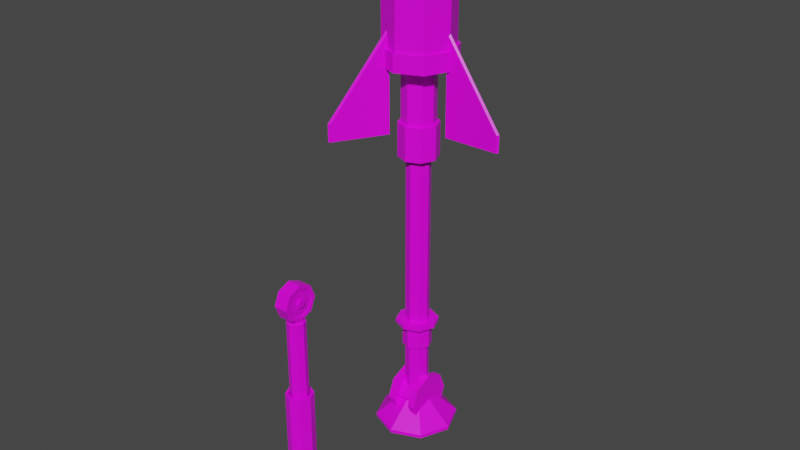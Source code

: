# Source: Mortier58T.blend  (saved by Blender 2.91.10; exported with 4.5.12 LTS)
import bpy
from mathutils import Matrix  # noqa: F401  (used for matrix-valued properties, if any)

bpy.ops.wm.read_factory_settings(use_empty=True)
scene = bpy.context.scene
scene.name = 'Scene'

# ---- collections
col_collection = bpy.data.collections.new('Collection'); scene.collection.children.link(col_collection)

# ---- images (referenced by path relative to the original .blend; pixels are not part of the script)
import os
ASSET_DIR = os.environ.get("B2B_ASSET_DIR", "")  # directory of the original .blend (textures are referenced by path, not embedded)
HERE = os.path.dirname(os.path.abspath(__file__))  # packed textures are extracted next to this script under _unpacked/

def load_image(name, relpath, width, height, colorspace="sRGB"):
    """Load a texture the original file referenced (path relative to the .blend, or extracted next to this script)."""
    p = next((c for c in (os.path.join(HERE, relpath), os.path.join(ASSET_DIR, relpath)) if relpath and os.path.exists(c)), "")
    if p:
        img = bpy.data.images.load(p, check_existing=True)
        img.name = name
    else:  # same state as the original file: an image datablock whose file is absent (Cycles renders it pink)
        img = bpy.data.images.new(name, width, height)
        img.source = "FILE"
        img.filepath = "//" + (relpath or name)
    img.colorspace_settings.name = colorspace
    return img
img_yellow_team_png = load_image('yellow_team.png', 'yellow_team.png', 1024, 1024, 'sRGB')

# ---- materials (node trees are filled in below, after node groups)
mat_material = bpy.data.materials.new('Material')
mat_material.alpha_threshold = 0.0
mat_material.use_transparent_shadow = False
mat_material.line_color = (0.0, 0.0, 0.0, 1.0)

# ---- material node trees
mat_material.use_nodes = True; mat_material.node_tree.nodes.clear()
_N = mat_material.node_tree.nodes; _L = mat_material.node_tree.links
n0 = _N.new('ShaderNodeOutputMaterial'); n0.name = 'Material Output'; n0.location = (300, 300)
n1 = _N.new('ShaderNodeBsdfPrincipled'); n1.name = 'Principled BSDF'; n1.location = (10, 300)
n1.distribution = 'GGX'
n1.subsurface_method = 'BURLEY'
n1.inputs[2].default_value = 0.4
n1.inputs[3].default_value = 1.45
n1.inputs[27].default_value = (0.0, 0.0, 0.0, 1.0)
n1.inputs[28].default_value = 1.0
n2 = _N.new('ShaderNodeTexImage'); n2.name = 'Image Texture'; n2.location = (-280, 280)
n2.image = img_yellow_team_png
_L.new(n1.outputs[0], n0.inputs[0])
_L.new(n2.outputs[0], n1.inputs[0])
n0.is_active_output = True

# ---- world
world_world = bpy.data.worlds.new('World'); scene.world = world_world
world_world.use_nodes = True; world_world.node_tree.nodes.clear()
_N = world_world.node_tree.nodes; _L = world_world.node_tree.links
n0 = _N.new('ShaderNodeOutputWorld'); n0.name = 'World Output'; n0.location = (300, 300)
n1 = _N.new('ShaderNodeBackground'); n1.name = 'Background'; n1.location = (10, 300)
n1.inputs[0].default_value = (0.05088, 0.05088, 0.05088, 1.0)
_L.new(n1.outputs[0], n0.inputs[0])
n0.is_active_output = True
world_world.color = (0.05088, 0.05088, 0.05088)
world_world.use_sun_shadow = False
world_world.sun_shadow_jitter_overblur = 0.0

# ---- meshes
me_cube = bpy.data.meshes.new('Cube')
me_cube.from_pydata([(-4.211e-08, 0.1432, -0.002628), (-4.211e-08, 0.1432, 4.504), (0.1012, 0.1012, -0.002628), (0.1012, 0.1012, 4.504), (0.1432, 2.701e-09, -0.002628), (0.1432, 2.701e-09, 4.504), (0.1012, -0.1012, -0.002628), (0.1012, -0.1012, 4.504), (-5.463e-08, -0.1432, -0.002628), (-5.463e-08, -0.1432, 4.504), (-0.1012, -0.1012, -0.002628), (-0.1012, -0.1012, 4.504), (-0.1432, 1.067e-08, -0.002628), (-0.1432, 1.067e-08, 4.504), (-0.1012, 0.1012, -0.002628), (-0.1012, 0.1012, 4.504), (0.1241, -0.1241, 0.7225), (0.1755, 2.905e-09, 0.7225), (0.181, -0.181, 1.021), (0.181, -0.181, 1.066), (0.1241, -0.1241, 1.066), (-3.873e-08, 0.1755, 1.021), (-0.1755, 1.267e-08, 1.021), (-0.2559, 1.762e-08, 1.021), (-4.211e-08, 0.1432, 1.066), (-0.1241, -0.1241, 1.021), (0.1432, 2.701e-09, 1.066), (-0.1241, -0.1241, 1.066), (-5.407e-08, -0.1755, 1.021), (-5.407e-08, -0.1755, 1.066), (-0.1432, 1.067e-08, 1.066), (-0.1012, 0.1012, 1.066), (0.1012, 0.1012, 1.066), (-0.2559, 1.762e-08, 1.066), (0.1241, 0.1241, 1.021), (0.1241, 0.1241, 1.066), (0.1012, -0.1012, 1.066), (-0.1755, 1.267e-08, 1.066), (-5.463e-08, -0.1432, 1.066), (-0.181, 0.181, 1.021), (-0.1012, -0.1012, 1.066), (-0.181, 0.181, 1.066), (-3.873e-08, 0.1755, 1.066), (-3.129e-08, 0.2559, 1.066), (-0.1241, 0.1241, 1.066), (0.1241, -0.1241, 1.021), (-3.129e-08, 0.2559, 1.021), (0.1755, 2.905e-09, 1.021), (0.1012, 0.1012, 0.7225), (0.1432, 2.701e-09, 0.7225), (0.1012, -0.1012, 0.7225), (-5.463e-08, -0.1432, 0.7225), (-0.1012, -0.1012, 0.7225), (-0.1432, 1.067e-08, 0.7225), (-0.1012, 0.1012, 0.7225), (-4.211e-08, 0.1432, 0.7225), (-0.1241, 0.1241, 1.021), (-0.1241, 0.1241, 0.7225), (-3.873e-08, 0.1755, 0.7225), (0.1241, 0.1241, 0.7225), (-5.407e-08, -0.1755, 0.7225), (-0.1241, -0.1241, 0.7225), (-0.1755, 1.267e-08, 0.7225), (0.1755, 2.905e-09, 1.066), (0.2559, 3.382e-09, 1.066), (0.2559, 3.382e-09, 1.021), (0.181, 0.181, 1.066), (-0.181, -0.181, 1.066), (0.181, 0.181, 1.021), (-5.366e-08, -0.2559, 1.021), (-5.366e-08, -0.2559, 1.066), (-0.181, -0.181, 1.021), (0.09095, 0.09095, 4.574), (6.517e-08, 0.1286, 4.574), (0.1286, 2.521e-09, 4.574), (0.09095, -0.09095, 4.574), (5.393e-08, -0.1286, 4.574), (-0.09095, -0.09095, 4.574), (-0.1286, 9.678e-09, 4.574), (-0.09095, 0.09095, 4.574), (0.05175, 0.05175, 4.639), (1.843e-07, 0.07318, 4.639), (0.07318, 1.836e-09, 4.639), (0.05175, -0.05175, 4.639), (1.779e-07, -0.07318, 4.639), (-0.05175, -0.05175, 4.639), (-0.07318, 5.907e-09, 4.639), (-0.05175, 0.05175, 4.639), (-4.211e-08, 0.1432, 1.689), (-4.211e-08, 0.1432, 2.835), (0.1432, 2.701e-09, 2.835), (0.1432, 2.701e-09, 1.689), (-0.1432, 1.067e-08, 2.835), (-0.1432, 1.067e-08, 1.689), (-0.1012, 0.1012, 2.835), (-0.1012, 0.1012, 1.689), (0.1012, 0.1012, 2.835), (0.1012, 0.1012, 1.689), (0.1012, -0.1012, 2.835), (0.1012, -0.1012, 1.689), (-5.463e-08, -0.1432, 2.835), (-5.463e-08, -0.1432, 1.689), (-0.1012, -0.1012, 2.835), (-0.1012, -0.1012, 1.689)], [], [(89, 1, 3, 96), (96, 3, 5, 90), (90, 5, 7, 98), (98, 7, 9, 100), (100, 9, 11, 102), (102, 11, 13, 92), (9, 7, 75, 76), (92, 13, 15, 94), (94, 15, 1, 89), (48, 55, 58, 59), (55, 54, 57, 58), (54, 53, 62, 57), (24, 32, 35, 42), (53, 52, 61, 62), (30, 31, 44, 37), (32, 26, 63, 35), (52, 51, 60, 61), (56, 22, 23, 39), (25, 28, 69, 71), (35, 63, 64, 66), (37, 44, 41, 33), (28, 45, 18, 69), (34, 21, 46, 68), (42, 35, 66, 43), (29, 27, 67, 70), (31, 24, 42, 44), (26, 36, 20, 63), (51, 50, 16, 60), (40, 30, 37, 27), (36, 38, 29, 20), (50, 49, 17, 16), (38, 40, 27, 29), (49, 48, 59, 17), (58, 21, 34, 59), (59, 34, 47, 17), (17, 47, 45, 16), (16, 45, 28, 60), (60, 28, 25, 61), (61, 25, 22, 62), (62, 22, 56, 57), (57, 56, 21, 58), (0, 55, 48, 2), (2, 48, 49, 4), (4, 49, 50, 6), (6, 50, 51, 8), (8, 51, 52, 10), (10, 52, 53, 12), (12, 53, 54, 14), (14, 54, 55, 0), (46, 43, 66, 68), (68, 66, 64, 65), (65, 64, 19, 18), (18, 19, 70, 69), (69, 70, 67, 71), (71, 67, 33, 23), (23, 33, 41, 39), (39, 41, 43, 46), (44, 42, 43, 41), (63, 20, 19, 64), (22, 25, 71, 23), (21, 56, 39, 46), (45, 47, 65, 18), (27, 37, 33, 67), (47, 34, 68, 65), (20, 29, 70, 19), (79, 78, 86, 87), (15, 13, 78, 79), (5, 3, 72, 74), (11, 9, 76, 77), (1, 15, 79, 73), (3, 1, 73, 72), (7, 5, 74, 75), (13, 11, 77, 78), (80, 81, 87, 86, 85, 84, 83, 82), (77, 76, 84, 85), (75, 74, 82, 83), (72, 73, 81, 80), (73, 79, 87, 81), (78, 77, 85, 86), (76, 75, 83, 84), (74, 72, 80, 82), (31, 95, 88, 24), (95, 94, 89, 88), (30, 93, 95, 31), (93, 92, 94, 95), (40, 103, 93, 30), (103, 102, 92, 93), (38, 101, 103, 40), (101, 100, 102, 103), (36, 99, 101, 38), (99, 98, 100, 101), (26, 91, 99, 36), (91, 90, 98, 99), (32, 97, 91, 26), (97, 96, 90, 91), (24, 88, 97, 32), (88, 89, 96, 97)])
_uv = me_cube.uv_layers.new(name='UVMap')
_uv.uv.foreach_set('vector', [0.825, 0.6962, 0.825, 0.6962, 0.825, 0.6962, 0.825, 0.6962, 0.825, 0.6962, 0.825, 0.6962, 0.825, 0.6962, 0.825, 0.6962, 0.825, 0.6962, 0.825, 0.6962, 0.825, 0.6962, 0.825, 0.6962, 0.825, 0.6962, 0.825, 0.6962, 0.825, 0.6962, 0.825, 0.6962, 0.825, 0.6962, 0.825, 0.6962, 0.825, 0.6962, 0.825, 0.6962, 0.825, 0.6962, 0.825, 0.6962, 0.825, 0.6962, 0.825, 0.6962, 0.825, 0.6962, 0.825, 0.6962, 0.825, 0.6962, 0.825, 0.6962, 0.825, 0.6962, 0.825, 0.6962, 0.825, 0.6962, 0.825, 0.6962, 0.825, 0.6962, 0.825, 0.6962, 0.825, 0.6962, 0.825, 0.6962, 0.825, 0.6962, 0.825, 0.6962, 0.825, 0.6962, 0.825, 0.6962, 0.825, 0.6962, 0.825, 0.6962, 0.825, 0.6962, 0.825, 0.6962, 0.825, 0.6962, 0.825, 0.6962, 0.825, 0.6962, 0.825, 0.6962, 0.825, 0.6962, 0.825, 0.6962, 0.825, 0.6962, 0.825, 0.6962, 0.825, 0.6962, 0.825, 0.6962, 0.825, 0.6962, 0.825, 0.6962, 0.825, 0.6962, 0.825, 0.6962, 0.825, 0.6962, 0.825, 0.6962, 0.825, 0.6962, 0.825, 0.6962, 0.825, 0.6962, 0.825, 0.6962, 0.825, 0.6962, 0.825, 0.6962, 0.825, 0.6962, 0.825, 0.6962, 0.825, 0.6962, 0.825, 0.6962, 0.825, 0.6962, 0.825, 0.6962, 0.825, 0.6962, 0.825, 0.6962, 0.825, 0.6962, 0.825, 0.6962, 0.825, 0.6962, 0.825, 0.6962, 0.825, 0.6962, 0.825, 0.6962, 0.825, 0.6962, 0.825, 0.6962, 0.825, 0.6962, 0.825, 0.6962, 0.825, 0.6962, 0.825, 0.6962, 0.825, 0.6962, 0.825, 0.6962, 0.825, 0.6962, 0.825, 0.6962, 0.825, 0.6962, 0.825, 0.6962, 0.825, 0.6962, 0.825, 0.6962, 0.825, 0.6962, 0.825, 0.6962, 0.825, 0.6962, 0.825, 0.6962, 0.825, 0.6962, 0.825, 0.6962, 0.825, 0.6962, 0.825, 0.6962, 0.825, 0.6962, 0.825, 0.6962, 0.825, 0.6962, 0.825, 0.6962, 0.825, 0.6962, 0.825, 0.6962, 0.825, 0.6962, 0.825, 0.6962, 0.825, 0.6962, 0.825, 0.6962, 0.825, 0.6962, 0.825, 0.6962, 0.825, 0.6962, 0.825, 0.6962, 0.825, 0.6962, 0.825, 0.6962, 0.825, 0.6962, 0.825, 0.6962, 0.825, 0.6962, 0.825, 0.6962, 0.825, 0.6962, 0.825, 0.6962, 0.825, 0.6962, 0.825, 0.6962, 0.825, 0.6962, 0.825, 0.6962, 0.825, 0.6962, 0.825, 0.6962, 0.825, 0.6962, 0.825, 0.6962, 0.825, 0.6962, 0.825, 0.6962, 0.825, 0.6962, 0.825, 0.6962, 0.825, 0.6962, 0.825, 0.6962, 0.825, 0.6962, 0.825, 0.6962, 0.825, 0.6962, 0.825, 0.6962, 0.825, 0.6962, 0.825, 0.6962, 0.825, 0.6962, 0.825, 0.6962, 0.825, 0.6962, 0.825, 0.6962, 0.825, 0.6962, 0.825, 0.6962, 0.825, 0.6962, 0.825, 0.6962, 0.825, 0.6962, 0.825, 0.6962, 0.825, 0.6962, 0.825, 0.6962, 0.825, 0.6962, 0.825, 0.6962, 0.825, 0.6962, 0.825, 0.6962, 0.825, 0.6962, 0.825, 0.6962, 0.825, 0.6962, 0.825, 0.6962, 0.825, 0.6962, 0.825, 0.6962, 0.825, 0.6962, 0.825, 0.6962, 0.825, 0.6962, 0.825, 0.6962, 0.825, 0.6962, 0.825, 0.6962, 0.825, 0.6962, 0.825, 0.6962, 0.825, 0.6962, 0.825, 0.6962, 0.825, 0.6962, 0.825, 0.6962, 0.825, 0.6962, 0.825, 0.6962, 0.825, 0.6962, 0.825, 0.6962, 0.825, 0.6962, 0.825, 0.6962, 0.825, 0.6962, 0.825, 0.6962, 0.825, 0.6962, 0.825, 0.6962, 0.825, 0.6962, 0.825, 0.6962, 0.825, 0.6962, 0.825, 0.6962, 0.825, 0.6962, 0.825, 0.6962, 0.825, 0.6962, 0.825, 0.6962, 0.825, 0.6962, 0.825, 0.6962, 0.825, 0.6962, 0.825, 0.6962, 0.825, 0.6962, 0.825, 0.6962, 0.825, 0.6962, 0.825, 0.6962, 0.825, 0.6962, 0.825, 0.6962, 0.825, 0.6962, 0.825, 0.6962, 0.825, 0.6962, 0.825, 0.6962, 0.825, 0.6962, 0.825, 0.6962, 0.825, 0.6962, 0.825, 0.6962, 0.825, 0.6962, 0.825, 0.6962, 0.825, 0.6962, 0.825, 0.6962, 0.825, 0.6962, 0.825, 0.6962, 0.825, 0.6962, 0.825, 0.6962, 0.825, 0.6962, 0.825, 0.6962, 0.825, 0.6962, 0.825, 0.6962, 0.825, 0.6962, 0.825, 0.6962, 0.825, 0.6962, 0.825, 0.6962, 0.825, 0.6962, 0.825, 0.6962, 0.825, 0.6962, 0.825, 0.6962, 0.825, 0.6962, 0.825, 0.6962, 0.825, 0.6962, 0.825, 0.6962, 0.825, 0.6962, 0.825, 0.6962, 0.825, 0.6962, 0.825, 0.6962, 0.825, 0.6962, 0.825, 0.6962, 0.825, 0.6962, 0.825, 0.6962, 0.825, 0.6962, 0.825, 0.6962, 0.825, 0.6962, 0.825, 0.6962, 0.825, 0.6962, 0.825, 0.6962, 0.825, 0.6962, 0.825, 0.6962, 0.825, 0.6962, 0.825, 0.6962, 0.825, 0.6962, 0.825, 0.6962, 0.825, 0.6962, 0.825, 0.6962, 0.825, 0.6962, 0.825, 0.6962, 0.825, 0.6962, 0.825, 0.6962, 0.825, 0.6962, 0.825, 0.6962, 0.825, 0.6962, 0.825, 0.6962, 0.825, 0.6962, 0.825, 0.6962, 0.825, 0.6962, 0.825, 0.6962, 0.825, 0.6962, 0.825, 0.6962, 0.825, 0.6962, 0.825, 0.6962, 0.825, 0.6962, 0.825, 0.6962, 0.825, 0.6962, 0.825, 0.6962, 0.825, 0.6962, 0.825, 0.6962, 0.825, 0.6962, 0.825, 0.6962, 0.825, 0.6962, 0.825, 0.6962, 0.825, 0.6962, 0.825, 0.6962, 0.825, 0.6962, 0.825, 0.6962, 0.825, 0.6962, 0.825, 0.6962, 0.825, 0.6962, 0.825, 0.6962, 0.825, 0.6962, 0.825, 0.6962, 0.825, 0.6962, 0.825, 0.6962, 0.825, 0.6962, 0.825, 0.6962, 0.825, 0.6962, 0.825, 0.6962, 0.825, 0.6962, 0.825, 0.6962, 0.825, 0.6962, 0.825, 0.6962, 0.825, 0.6962, 0.825, 0.6962, 0.825, 0.6962, 0.825, 0.6962, 0.825, 0.6962, 0.825, 0.6962, 0.825, 0.6962, 0.825, 0.6962, 0.825, 0.6962, 0.825, 0.6962, 0.825, 0.6962, 0.825, 0.6962, 0.825, 0.6962, 0.825, 0.6962, 0.825, 0.6962, 0.825, 0.6962, 0.825, 0.6962, 0.825, 0.6962, 0.825, 0.6962, 0.825, 0.6962, 0.825, 0.6962, 0.825, 0.6962, 0.825, 0.6962, 0.825, 0.6962, 0.825, 0.6962, 0.825, 0.6962, 0.5422, 0.482, 0.5422, 0.482, 0.5422, 0.482, 0.5422, 0.482, 0.825, 0.6962, 0.825, 0.6962, 0.825, 0.6962, 0.825, 0.6962, 0.5422, 0.482, 0.5422, 0.482, 0.5422, 0.482, 0.5422, 0.482, 0.825, 0.6962, 0.825, 0.6962, 0.825, 0.6962, 0.825, 0.6962, 0.5422, 0.482, 0.5422, 0.482, 0.5422, 0.482, 0.5422, 0.482, 0.825, 0.6962, 0.825, 0.6962, 0.825, 0.6962, 0.825, 0.6962, 0.5422, 0.482, 0.5422, 0.482, 0.5422, 0.482, 0.5422, 0.482, 0.825, 0.6962, 0.825, 0.6962, 0.825, 0.6962, 0.825, 0.6962, 0.5422, 0.482, 0.5422, 0.482, 0.5422, 0.482, 0.5422, 0.482, 0.825, 0.6962, 0.825, 0.6962, 0.825, 0.6962, 0.825, 0.6962, 0.5422, 0.482, 0.5422, 0.482, 0.5422, 0.482, 0.5422, 0.482, 0.825, 0.6962, 0.825, 0.6962, 0.825, 0.6962, 0.825, 0.6962, 0.5422, 0.482, 0.5422, 0.482, 0.5422, 0.482, 0.5422, 0.482, 0.825, 0.6962, 0.825, 0.6962, 0.825, 0.6962, 0.825, 0.6962, 0.5422, 0.482, 0.5422, 0.482, 0.5422, 0.482, 0.5422, 0.482])
me_cube.materials.append(mat_material)
me_cube.use_remesh_preserve_volume = False
me_cube.use_remesh_preserve_attributes = False
me_cube.use_mirror_vertex_groups = False
me_cube.update()
me_cylinder = bpy.data.meshes.new('Cylinder')
me_cylinder.from_pydata([(-3.081e-08, 0.2002, -0.4093), (0.06894, 0.06894, 1.175), (0.1416, 0.1416, -0.4093), (0.06894, -0.06894, 1.175), (0.2002, -1.349e-08, -0.4093), (-5.967e-08, -0.0975, 1.175), (0.1416, -0.1416, -0.4093), (-0.06894, -0.06894, 1.175), (-5.31e-08, -0.2002, -0.4093), (-0.1585, -0.1585, 1.149), (-0.1416, -0.1416, -0.4093), (0.0975, -3.219e-09, 1.175), (-0.2002, 1.265e-08, -0.4093), (-0.06894, 0.06894, 1.175), (-0.1416, 0.1416, -0.4093), (-0.0975, 2.205e-09, 1.175), (-3.081e-08, 0.4093, -0.1961), (0.2894, 0.2894, -0.1961), (0.4093, -1.349e-08, -0.1961), (0.2894, -0.2894, -0.1961), (-6.659e-08, -0.4093, -0.1961), (-0.2894, -0.2894, -0.1961), (-0.4093, 9.282e-09, -0.1961), (-0.2894, 0.2894, -0.1961), (-3.081e-08, 0.4093, 0.7112), (0.2894, 0.2894, 0.7112), (0.4093, -1.349e-08, 0.7112), (0.2894, -0.2894, 0.7112), (-6.659e-08, -0.4093, 0.7112), (-0.2894, -0.2894, 0.7112), (-0.4093, 9.282e-09, 0.7112), (-0.2894, 0.2894, 0.7112), (-2.817e-08, 0.4406, -0.4093), (0.3115, 0.3115, -0.4093), (0.3115, 0.3115, -0.1961), (0.4406, -1.481e-08, -0.4093), (0.4406, -1.481e-08, -0.1961), (0.3115, -0.3115, -0.4093), (0.3115, -0.3115, -0.1961), (-6.669e-08, -0.4406, -0.4093), (-6.669e-08, -0.4406, -0.1961), (-0.3115, -0.3115, -0.4093), (-0.3115, -0.3115, -0.1961), (-0.4406, 9.707e-09, -0.4093), (-0.4406, 9.707e-09, -0.1961), (-0.3115, 0.3115, -0.4093), (-0.3115, 0.3115, -0.1961), (-2.817e-08, 0.4406, -0.1961), (0.3067, 0.3067, 0.9373), (-2.964e-08, 0.4337, 0.9373), (-2.964e-08, 0.4337, 0.7112), (0.4337, -1.496e-08, 0.9373), (0.3067, -0.3067, 0.9373), (-6.756e-08, -0.4337, 0.9373), (-0.3067, -0.3067, 0.9373), (-0.4337, 9.169e-09, 0.9373), (-0.3067, 0.3067, 0.9373), (0.3067, 0.3067, 0.7112), (0.4337, -1.496e-08, 0.7112), (0.3067, -0.3067, 0.7112), (-6.756e-08, -0.4337, 0.7112), (-0.3067, -0.3067, 0.7112), (-0.4337, 9.169e-09, 0.7112), (-0.3067, 0.3067, 0.7112), (-0.05874, 0.05874, 1.218), (-0.08308, 1.879e-09, 1.218), (-0.05874, -0.05874, 1.218), (-0.2616, -0.2616, 1.076), (-7.473e-08, -0.08308, 1.218), (0.05874, -0.05874, 1.218), (0.08308, -2.743e-09, 1.218), (-6.747e-08, 0.08308, 1.218), (0.05874, 0.05874, 1.218), (-0.3699, 8.368e-09, 1.076), (-0.2616, 0.2616, 1.076), (0.2616, 0.2616, 1.076), (0.3699, -1.221e-08, 1.076), (-3.33e-08, 0.3699, 1.076), (0.2616, -0.2616, 1.076), (-6.564e-08, -0.3699, 1.076), (-5.114e-08, 0.0975, 1.175), (-0.2241, 5.07e-09, 1.149), (-0.1585, 0.1585, 1.149), (0.1585, 0.1585, 1.149), (0.2241, -7.4e-09, 1.149), (-4.308e-08, 0.2241, 1.149), (0.1585, -0.1585, 1.149), (-6.268e-08, -0.2241, 1.149), (-6.994e-08, 0.03953, 1.233), (-0.02795, 0.02795, 1.233), (-0.03953, 6.5e-10, 1.233), (-0.02795, -0.02795, 1.233), (-7.339e-08, -0.03953, 1.233), (0.02795, -0.02795, 1.233), (0.03953, -1.549e-09, 1.233), (0.02795, 0.02795, 1.233), (-3.081e-08, 0.4093, -0.4093), (0.2894, 0.2894, -0.4093), (0.4093, -1.349e-08, -0.4093), (0.2894, -0.2894, -0.4093), (-6.659e-08, -0.4093, -0.4093), (-0.2894, -0.2894, -0.4093), (-0.4093, 9.282e-09, -0.4093), (-0.2894, 0.2894, -0.4093), (-9.642e-08, 0.2002, -1.075), (0.1416, 0.1416, -1.075), (0.2002, -1.349e-08, -1.075), (0.1416, -0.1416, -1.075), (-1.187e-07, -0.2002, -1.075), (-0.1416, -0.1416, -1.075), (-0.2002, 1.265e-08, -1.075), (-0.1416, 0.1416, -1.075), (-9.293e-08, 0.237, -1.075), (0.1676, 0.1676, -1.075), (0.237, -1.733e-08, -1.075), (0.1676, -0.1676, -1.075), (-1.193e-07, -0.237, -1.075), (-0.1676, -0.1676, -1.075), (-0.237, 1.361e-08, -1.075), (-0.1676, 0.1676, -1.075), (-9.582e-08, 0.1761, -1.481), (0.1245, 0.1245, -1.481), (0.1761, -1.5e-08, -1.481), (0.1245, -0.1245, -1.481), (-1.111e-07, -0.1761, -1.481), (-0.1245, -0.1245, -1.481), (-0.1761, 1.659e-08, -1.481), (-0.1245, 0.1245, -1.481), (-9.293e-08, 0.237, -1.481), (0.1676, 0.1676, -1.481), (0.237, -1.733e-08, -1.481), (0.1676, -0.1676, -1.481), (-1.193e-07, -0.237, -1.481), (-0.1676, -0.1676, -1.481), (-0.237, 1.361e-08, -1.481), (-0.1676, 0.1676, -1.481), (-9.582e-08, 0.1761, -5.364e-06), (0.1245, 0.1245, -5.364e-06), (0.1761, -1.5e-08, -5.364e-06), (0.1245, -0.1245, -5.364e-06), (-1.111e-07, -0.1761, -5.364e-06), (-0.1245, -0.1245, -5.364e-06), (-0.1761, 1.659e-08, -5.364e-06), (-0.1245, 0.1245, -5.364e-06)], [], [(84, 83, 1, 11), (28, 27, 59, 60), (29, 28, 60, 61), (48, 49, 77, 75), (30, 29, 61, 62), (51, 48, 75, 76), (53, 52, 78, 79), (55, 54, 67, 73), (31, 30, 62, 63), (8, 10, 109, 108), (96, 103, 45, 32), (99, 98, 35, 37), (19, 20, 40, 38), (101, 100, 39, 41), (20, 21, 42, 40), (21, 22, 44, 42), (103, 102, 43, 45), (98, 97, 33, 35), (23, 31, 24, 16), (22, 30, 31, 23), (21, 29, 30, 22), (20, 28, 29, 21), (19, 27, 28, 20), (18, 26, 27, 19), (17, 25, 26, 18), (16, 24, 25, 17), (45, 46, 47, 32), (43, 44, 46, 45), (41, 42, 44, 43), (39, 40, 42, 41), (37, 38, 40, 39), (35, 36, 38, 37), (33, 34, 36, 35), (32, 47, 34, 33), (18, 19, 38, 36), (97, 96, 32, 33), (17, 18, 36, 34), (102, 101, 41, 43), (16, 17, 34, 47), (23, 16, 47, 46), (100, 99, 37, 39), (22, 23, 46, 44), (50, 49, 48, 57), (57, 48, 51, 58), (58, 51, 52, 59), (59, 52, 53, 60), (60, 53, 54, 61), (61, 54, 55, 62), (62, 55, 56, 63), (63, 56, 49, 50), (49, 56, 74, 77), (52, 51, 76, 78), (27, 26, 58, 59), (26, 25, 57, 58), (54, 53, 79, 67), (25, 24, 50, 57), (56, 55, 73, 74), (24, 31, 63, 50), (81, 9, 7, 15), (76, 75, 83, 84), (79, 78, 86, 87), (73, 67, 9, 81), (77, 74, 82, 85), (75, 77, 85, 83), (78, 76, 84, 86), (67, 79, 87, 9), (74, 73, 81, 82), (9, 87, 5, 7), (83, 85, 80, 1), (85, 82, 13, 80), (87, 86, 3, 5), (70, 72, 95, 94), (80, 13, 64, 71), (86, 84, 11, 3), (82, 81, 15, 13), (3, 11, 70, 69), (15, 7, 66, 65), (1, 80, 71, 72), (5, 3, 69, 68), (13, 15, 65, 64), (11, 1, 72, 70), (7, 5, 68, 66), (88, 89, 90, 91, 92, 93, 94, 95), (68, 69, 93, 92), (65, 66, 91, 90), (71, 64, 89, 88), (72, 71, 88, 95), (69, 70, 94, 93), (66, 68, 92, 91), (64, 65, 90, 89), (2, 0, 96, 97), (4, 2, 97, 98), (6, 4, 98, 99), (8, 6, 99, 100), (10, 8, 100, 101), (12, 10, 101, 102), (14, 12, 102, 103), (0, 14, 103, 96), (110, 111, 119, 118), (4, 6, 107, 106), (0, 2, 105, 104), (14, 0, 104, 111), (10, 12, 110, 109), (6, 8, 108, 107), (2, 4, 106, 105), (12, 14, 111, 110), (117, 118, 134, 133), (108, 109, 117, 116), (106, 107, 115, 114), (104, 105, 113, 112), (111, 104, 112, 119), (109, 110, 118, 117), (107, 108, 116, 115), (105, 106, 114, 113), (123, 124, 140, 139), (115, 116, 132, 131), (113, 114, 130, 129), (118, 119, 135, 134), (116, 117, 133, 132), (114, 115, 131, 130), (112, 113, 129, 128), (119, 112, 128, 135), (121, 120, 128, 129), (122, 121, 129, 130), (123, 122, 130, 131), (124, 123, 131, 132), (125, 124, 132, 133), (126, 125, 133, 134), (127, 126, 134, 135), (120, 127, 135, 128), (136, 137, 138, 139, 140, 141, 142, 143), (121, 122, 138, 137), (126, 127, 143, 142), (124, 125, 141, 140), (122, 123, 139, 138), (120, 121, 137, 136), (127, 120, 136, 143), (125, 126, 142, 141)])
_uv = me_cylinder.uv_layers.new(name='UVMap')
_uv.uv.foreach_set('vector', [0.4414, 0.492, 0.4414, 0.492, 0.4414, 0.492, 0.4414, 0.492, 0.4414, 0.492, 0.4414, 0.492, 0.4414, 0.492, 0.4414, 0.492, 0.4414, 0.492, 0.4414, 0.492, 0.4414, 0.492, 0.4414, 0.492, 0.4414, 0.492, 0.4414, 0.492, 0.4414, 0.492, 0.4414, 0.492, 0.4414, 0.492, 0.4414, 0.492, 0.4414, 0.492, 0.4414, 0.492, 0.4414, 0.492, 0.4414, 0.492, 0.4414, 0.492, 0.4414, 0.492, 0.4414, 0.492, 0.4414, 0.492, 0.4414, 0.492, 0.4414, 0.492, 0.4414, 0.492, 0.4414, 0.492, 0.4414, 0.492, 0.4414, 0.492, 0.4414, 0.492, 0.4414, 0.492, 0.4414, 0.492, 0.4414, 0.492, 0.8142, 0.8731, 0.8142, 0.8731, 0.8142, 0.8731, 0.8142, 0.8731, 0.5149, 0.5298, 0.5149, 0.5298, 0.5149, 0.5298, 0.5149, 0.5298, 0.5149, 0.5298, 0.5149, 0.5298, 0.5149, 0.5298, 0.5149, 0.5298, 0.5149, 0.5298, 0.5149, 0.5298, 0.5149, 0.5298, 0.5149, 0.5298, 0.5149, 0.5298, 0.5149, 0.5298, 0.5149, 0.5298, 0.5149, 0.5298, 0.5149, 0.5298, 0.5149, 0.5298, 0.5149, 0.5298, 0.5149, 0.5298, 0.5149, 0.5298, 0.5149, 0.5298, 0.5149, 0.5298, 0.5149, 0.5298, 0.5149, 0.5298, 0.5149, 0.5298, 0.5149, 0.5298, 0.5149, 0.5298, 0.5149, 0.5298, 0.5149, 0.5298, 0.5149, 0.5298, 0.5149, 0.5298, 0.8142, 0.8731, 0.8142, 0.8731, 0.8142, 0.8731, 0.8142, 0.8731, 0.8142, 0.8731, 0.8142, 0.8731, 0.8142, 0.8731, 0.8142, 0.8731, 0.8142, 0.8731, 0.8142, 0.8731, 0.8142, 0.8731, 0.8142, 0.8731, 0.8142, 0.8731, 0.8142, 0.8731, 0.8142, 0.8731, 0.8142, 0.8731, 0.8142, 0.8731, 0.8142, 0.8731, 0.8142, 0.8731, 0.8142, 0.8731, 0.8142, 0.8731, 0.8142, 0.8731, 0.8142, 0.8731, 0.8142, 0.8731, 0.8142, 0.8731, 0.8142, 0.8731, 0.8142, 0.8731, 0.8142, 0.8731, 0.8142, 0.8731, 0.8142, 0.8731, 0.8142, 0.8731, 0.8142, 0.8731, 0.5149, 0.5298, 0.5149, 0.5298, 0.5149, 0.5298, 0.5149, 0.5298, 0.5149, 0.5298, 0.5149, 0.5298, 0.5149, 0.5298, 0.5149, 0.5298, 0.5149, 0.5298, 0.5149, 0.5298, 0.5149, 0.5298, 0.5149, 0.5298, 0.5149, 0.5298, 0.5149, 0.5298, 0.5149, 0.5298, 0.5149, 0.5298, 0.5149, 0.5298, 0.5149, 0.5298, 0.5149, 0.5298, 0.5149, 0.5298, 0.5149, 0.5298, 0.5149, 0.5298, 0.5149, 0.5298, 0.5149, 0.5298, 0.5149, 0.5298, 0.5149, 0.5298, 0.5149, 0.5298, 0.5149, 0.5298, 0.5149, 0.5298, 0.5149, 0.5298, 0.5149, 0.5298, 0.5149, 0.5298, 0.5149, 0.5298, 0.5149, 0.5298, 0.5149, 0.5298, 0.5149, 0.5298, 0.5149, 0.5298, 0.5149, 0.5298, 0.5149, 0.5298, 0.5149, 0.5298, 0.5149, 0.5298, 0.5149, 0.5298, 0.5149, 0.5298, 0.5149, 0.5298, 0.5149, 0.5298, 0.5149, 0.5298, 0.5149, 0.5298, 0.5149, 0.5298, 0.5149, 0.5298, 0.5149, 0.5298, 0.5149, 0.5298, 0.5149, 0.5298, 0.5149, 0.5298, 0.5149, 0.5298, 0.5149, 0.5298, 0.5149, 0.5298, 0.5149, 0.5298, 0.5149, 0.5298, 0.5149, 0.5298, 0.5149, 0.5298, 0.5149, 0.5298, 0.5149, 0.5298, 0.5149, 0.5298, 0.5149, 0.5298, 0.4414, 0.492, 0.4414, 0.492, 0.4414, 0.492, 0.4414, 0.492, 0.4414, 0.492, 0.4414, 0.492, 0.4414, 0.492, 0.4414, 0.492, 0.4414, 0.492, 0.4414, 0.492, 0.4414, 0.492, 0.4414, 0.492, 0.4414, 0.492, 0.4414, 0.492, 0.4414, 0.492, 0.4414, 0.492, 0.4414, 0.492, 0.4414, 0.492, 0.4414, 0.492, 0.4414, 0.492, 0.4414, 0.492, 0.4414, 0.492, 0.4414, 0.492, 0.4414, 0.492, 0.4414, 0.492, 0.4414, 0.492, 0.4414, 0.492, 0.4414, 0.492, 0.4414, 0.492, 0.4414, 0.492, 0.4414, 0.492, 0.4414, 0.492, 0.4414, 0.492, 0.4414, 0.492, 0.4414, 0.492, 0.4414, 0.492, 0.4414, 0.492, 0.4414, 0.492, 0.4414, 0.492, 0.4414, 0.492, 0.4414, 0.492, 0.4414, 0.492, 0.4414, 0.492, 0.4414, 0.492, 0.4414, 0.492, 0.4414, 0.492, 0.4414, 0.492, 0.4414, 0.492, 0.4414, 0.492, 0.4414, 0.492, 0.4414, 0.492, 0.4414, 0.492, 0.4414, 0.492, 0.4414, 0.492, 0.4414, 0.492, 0.4414, 0.492, 0.4414, 0.492, 0.4414, 0.492, 0.4414, 0.492, 0.4414, 0.492, 0.4414, 0.492, 0.4414, 0.492, 0.4414, 0.492, 0.4414, 0.492, 0.4414, 0.492, 0.4414, 0.492, 0.4414, 0.492, 0.4414, 0.492, 0.4414, 0.492, 0.4414, 0.492, 0.4414, 0.492, 0.4414, 0.492, 0.4414, 0.492, 0.4414, 0.492, 0.4414, 0.492, 0.4414, 0.492, 0.4414, 0.492, 0.4414, 0.492, 0.4414, 0.492, 0.4414, 0.492, 0.4414, 0.492, 0.4414, 0.492, 0.4414, 0.492, 0.4414, 0.492, 0.4414, 0.492, 0.4414, 0.492, 0.4414, 0.492, 0.4414, 0.492, 0.4414, 0.492, 0.4414, 0.492, 0.4414, 0.492, 0.4414, 0.492, 0.4414, 0.492, 0.4414, 0.492, 0.4414, 0.492, 0.4414, 0.492, 0.4414, 0.492, 0.4414, 0.492, 0.4414, 0.492, 0.4414, 0.492, 0.4414, 0.492, 0.4414, 0.492, 0.4414, 0.492, 0.4414, 0.492, 0.4414, 0.492, 0.4414, 0.492, 0.4414, 0.492, 0.4414, 0.492, 0.4414, 0.492, 0.4414, 0.492, 0.4414, 0.492, 0.4414, 0.492, 0.4414, 0.492, 0.4414, 0.492, 0.4414, 0.492, 0.4414, 0.492, 0.4414, 0.492, 0.4414, 0.492, 0.4414, 0.492, 0.4414, 0.492, 0.4414, 0.492, 0.4414, 0.492, 0.4414, 0.492, 0.4414, 0.492, 0.4414, 0.492, 0.4414, 0.492, 0.4414, 0.492, 0.4414, 0.492, 0.4414, 0.492, 0.4414, 0.492, 0.4414, 0.492, 0.4414, 0.492, 0.4414, 0.492, 0.4414, 0.492, 0.4414, 0.492, 0.4414, 0.492, 0.4414, 0.492, 0.4414, 0.492, 0.4414, 0.492, 0.4414, 0.492, 0.4414, 0.492, 0.4414, 0.492, 0.4414, 0.492, 0.4414, 0.492, 0.4414, 0.492, 0.4414, 0.492, 0.4414, 0.492, 0.4414, 0.492, 0.4414, 0.492, 0.4414, 0.492, 0.4414, 0.492, 0.4414, 0.492, 0.4414, 0.492, 0.4414, 0.492, 0.4414, 0.492, 0.4414, 0.492, 0.4414, 0.492, 0.4414, 0.492, 0.4414, 0.492, 0.4414, 0.492, 0.4414, 0.492, 0.4414, 0.492, 0.4414, 0.492, 0.4414, 0.492, 0.4414, 0.492, 0.4414, 0.492, 0.4414, 0.492, 0.4414, 0.492, 0.4414, 0.492, 0.4414, 0.492, 0.4414, 0.492, 0.4414, 0.492, 0.4414, 0.492, 0.4414, 0.492, 0.4414, 0.492, 0.4414, 0.492, 0.4414, 0.492, 0.4414, 0.492, 0.4414, 0.492, 0.4414, 0.492, 0.4414, 0.492, 0.4414, 0.492, 0.4414, 0.492, 0.4414, 0.492, 0.4414, 0.492, 0.4414, 0.492, 0.4414, 0.492, 0.4414, 0.492, 0.4414, 0.492, 0.4414, 0.492, 0.4414, 0.492, 0.4414, 0.492, 0.4414, 0.492, 0.4414, 0.492, 0.4414, 0.492, 0.4414, 0.492, 0.5149, 0.5298, 0.5149, 0.5298, 0.5149, 0.5298, 0.5149, 0.5298, 0.5149, 0.5298, 0.5149, 0.5298, 0.5149, 0.5298, 0.5149, 0.5298, 0.5149, 0.5298, 0.5149, 0.5298, 0.5149, 0.5298, 0.5149, 0.5298, 0.5149, 0.5298, 0.5149, 0.5298, 0.5149, 0.5298, 0.5149, 0.5298, 0.5149, 0.5298, 0.5149, 0.5298, 0.5149, 0.5298, 0.5149, 0.5298, 0.5149, 0.5298, 0.5149, 0.5298, 0.5149, 0.5298, 0.5149, 0.5298, 0.5149, 0.5298, 0.5149, 0.5298, 0.5149, 0.5298, 0.5149, 0.5298, 0.5149, 0.5298, 0.5149, 0.5298, 0.5149, 0.5298, 0.5149, 0.5298, 0.8142, 0.8731, 0.8142, 0.8731, 0.8142, 0.8731, 0.8142, 0.8731, 0.8142, 0.8731, 0.8142, 0.8731, 0.8142, 0.8731, 0.8142, 0.8731, 0.8142, 0.8731, 0.8142, 0.8731, 0.8142, 0.8731, 0.8142, 0.8731, 0.8142, 0.8731, 0.8142, 0.8731, 0.8142, 0.8731, 0.8142, 0.8731, 0.8142, 0.8731, 0.8142, 0.8731, 0.8142, 0.8731, 0.8142, 0.8731, 0.8142, 0.8731, 0.8142, 0.8731, 0.8142, 0.8731, 0.8142, 0.8731, 0.8142, 0.8731, 0.8142, 0.8731, 0.8142, 0.8731, 0.8142, 0.8731, 0.8142, 0.8731, 0.8142, 0.8731, 0.8142, 0.8731, 0.8142, 0.8731, 0.8142, 0.8731, 0.8142, 0.8731, 0.8142, 0.8731, 0.8142, 0.8731, 0.8142, 0.8731, 0.8142, 0.8731, 0.8142, 0.8731, 0.8142, 0.8731, 0.8142, 0.8731, 0.8142, 0.8731, 0.8142, 0.8731, 0.8142, 0.8731, 0.8142, 0.8731, 0.8142, 0.8731, 0.8142, 0.8731, 0.8142, 0.8731, 0.8142, 0.8731, 0.8142, 0.8731, 0.8142, 0.8731, 0.8142, 0.8731, 0.8142, 0.8731, 0.8142, 0.8731, 0.8142, 0.8731, 0.8142, 0.8731, 0.8142, 0.8731, 0.8142, 0.8731, 0.8142, 0.8731, 0.8142, 0.8731, 0.8142, 0.8731, 0.8142, 0.8731, 0.8142, 0.8731, 0.8142, 0.8731, 0.8142, 0.8731, 0.8142, 0.8731, 0.8142, 0.8731, 0.8142, 0.8731, 0.8142, 0.8731, 0.8142, 0.8731, 0.8142, 0.8731, 0.8142, 0.8731, 0.8142, 0.8731, 0.8142, 0.8731, 0.8142, 0.8731, 0.8142, 0.8731, 0.8142, 0.8731, 0.8142, 0.8731, 0.8142, 0.8731, 0.8142, 0.8731, 0.8142, 0.8731, 0.8142, 0.8731, 0.8142, 0.8731, 0.8142, 0.8731, 0.8142, 0.8731, 0.8142, 0.8731, 0.8142, 0.8731, 0.8142, 0.8731, 0.8142, 0.8731, 0.8142, 0.8731, 0.8142, 0.8731, 0.8142, 0.8731, 0.8142, 0.8731, 0.8142, 0.8731, 0.8142, 0.8731, 0.8142, 0.8731, 0.8142, 0.8731, 0.8142, 0.8731, 0.8142, 0.8731, 0.8142, 0.8731, 0.8142, 0.8731, 0.8142, 0.8731, 0.8142, 0.8731, 0.8142, 0.8731, 0.8142, 0.8731, 0.8142, 0.8731, 0.8142, 0.8731, 0.8142, 0.8731, 0.8142, 0.8731, 0.8142, 0.8731, 0.8142, 0.8731, 0.8142, 0.8731, 0.8142, 0.8731, 0.8142, 0.8731, 0.8142, 0.8731, 0.8142, 0.8731, 0.8142, 0.8731, 0.8142, 0.8731, 0.8142, 0.8731, 0.8142, 0.8731, 0.8142, 0.8731, 0.8142, 0.8731, 0.8142, 0.8731, 0.8142, 0.8731, 0.8142, 0.8731, 0.8142, 0.8731, 0.8142, 0.8731, 0.8142, 0.8731, 0.8142, 0.8731, 0.8142, 0.8731, 0.8142, 0.8731, 0.8142, 0.8731, 0.8142, 0.8731, 0.8142, 0.8731, 0.8142, 0.8731, 0.8142, 0.8731, 0.8142, 0.8731, 0.8142, 0.8731, 0.8142, 0.8731, 0.8142, 0.8731, 0.8142, 0.8731, 0.8142, 0.8731, 0.8142, 0.8731, 0.8142, 0.8731, 0.8142, 0.8731, 0.8142, 0.8731, 0.8142, 0.8731, 0.8142, 0.8731, 0.8142, 0.8731, 0.8142, 0.8731, 0.8142, 0.8731, 0.8142, 0.8731, 0.8142, 0.8731, 0.8142, 0.8731, 0.8142, 0.8731, 0.8142, 0.8731, 0.8142, 0.8731, 0.8142, 0.8731, 0.8142, 0.8731, 0.8142, 0.8731, 0.8142, 0.8731, 0.8142, 0.8731, 0.8142, 0.8731, 0.8142, 0.8731])
me_cylinder.materials.append(mat_material)
me_cylinder.use_remesh_fix_poles = True
me_cylinder.use_remesh_preserve_attributes = False
me_cylinder.use_mirror_vertex_groups = False
me_cylinder.update()
me_cube_001 = bpy.data.meshes.new('Cube.001')
me_cube_001.from_pydata([(0.007852, -0.02066, -1.171), (0.007852, 0.02066, -1.171), (0.007852, -0.02066, -0.01106), (0.007852, -0.0003801, 0.02458), (0.007852, 0.02066, -0.01106), (0.6928, -0.0003801, -1.171), (0.6725, -0.02066, -1.171), (0.6725, -0.02066, -0.9718), (0.6928, -0.0003801, -0.9654), (0.6725, 0.02066, -1.171), (0.6725, 0.02066, -0.9718)], [], [(1, 9, 5, 6, 0), (0, 2, 3, 4, 1), (1, 4, 10, 9), (3, 8, 10, 4), (8, 5, 9, 10), (7, 6, 5, 8), (8, 3, 2, 7), (6, 7, 2, 0)])
_uv = me_cube_001.uv_layers.new(name='UVMap')
_uv.uv.foreach_set('vector', [0.4667, 0.5038, 0.4667, 0.5038, 0.4667, 0.5038, 0.4667, 0.5038, 0.4667, 0.5038, 0.4667, 0.5038, 0.4667, 0.5038, 0.4667, 0.5038, 0.4667, 0.5038, 0.4667, 0.5038, 0.4667, 0.5038, 0.4667, 0.5038, 0.4667, 0.5038, 0.4667, 0.5038, 0.4667, 0.5038, 0.4667, 0.5038, 0.4667, 0.5038, 0.4667, 0.5038, 0.4667, 0.5038, 0.4667, 0.5038, 0.4667, 0.5038, 0.4667, 0.5038, 0.4667, 0.5038, 0.4667, 0.5038, 0.4667, 0.5038, 0.4667, 0.5038, 0.4667, 0.5038, 0.4667, 0.5038, 0.4667, 0.5038, 0.4667, 0.5038, 0.4667, 0.5038, 0.4667, 0.5038, 0.4667, 0.5038, 0.4667, 0.5038])
me_cube_001.materials.append(mat_material)
me_cube_001.use_remesh_fix_poles = True
me_cube_001.use_remesh_preserve_attributes = False
me_cube_001.use_mirror_vertex_groups = False
me_cube_001.update()
me_cube_002 = bpy.data.meshes.new('Cube.002')
me_cube_002.from_pydata([(-4.211e-08, 0.1432, 0.3492), (0.1012, 0.1012, 0.3492), (0.1432, 2.701e-09, 0.3492), (0.1012, -0.1012, 0.3492), (-5.463e-08, -0.1432, 0.3492), (-0.1012, -0.1012, 0.3492), (-0.1432, 1.067e-08, 0.3492), (-0.1012, 0.1012, 0.3492), (-2.017e-08, 0.4989, 0.03606), (0.3528, 0.3528, 0.03606), (0.4989, 7.098e-09, 0.03606), (0.3528, -0.3528, 0.03606), (-6.379e-08, -0.4989, 0.03606), (-0.3528, -0.3528, 0.03606), (-0.4989, 3.486e-08, 0.03606), (-0.3528, 0.3528, 0.03606), (-2.022e-08, 0.4989, -0.004328), (0.3528, 0.3528, -0.004328), (0.4989, 7.098e-09, -0.004328), (0.3528, -0.3528, -0.004328), (-6.384e-08, -0.4989, -0.004328), (-0.3528, -0.3528, -0.004328), (-0.4989, 3.486e-08, -0.004328), (-0.3528, 0.3528, -0.004328), (0.106, 0.3036, 0.3383), (-0.106, 0.3036, 0.3383), (-0.1922, 0.3036, 0.3383), (0.1922, 0.3036, 0.3383), (-0.1922, 0.2146, 0.1237), (0.1922, 0.2146, 0.1237), (-0.1922, -8.08e-09, 0.03479), (0.1922, -8.08e-09, 0.03479), (-0.1922, -0.2146, 0.1237), (0.1922, -0.2146, 0.1237), (-0.1922, -0.3036, 0.3383), (0.1922, -0.3036, 0.3383), (-0.1922, -0.2146, 0.553), (0.1922, -0.2146, 0.553), (-0.1922, 8.809e-09, 0.6419), (0.1922, 8.809e-09, 0.6419), (-0.1922, 0.2146, 0.553), (0.1922, 0.2146, 0.553), (0.106, 0.2146, 0.1237), (-0.106, 0.2146, 0.1237), (0.106, -8.08e-09, 0.03479), (-0.106, -8.08e-09, 0.03479), (0.106, -0.2146, 0.1237), (-0.106, -0.2146, 0.1237), (0.106, -0.3036, 0.3383), (-0.106, -0.3036, 0.3383), (0.106, -0.2146, 0.553), (-0.106, -0.2146, 0.553), (0.106, 8.809e-09, 0.6419), (-0.106, 8.809e-09, 0.6419), (0.106, 0.2146, 0.553), (-0.106, 0.2146, 0.553), (0.106, 0.1444, 0.4827), (-0.106, 0.1444, 0.4827), (0.106, -0.1444, 0.194), (-0.106, -0.1444, 0.194), (0.106, 7.145e-09, 0.5425), (-0.106, 7.145e-09, 0.5425), (0.106, -4.216e-09, 0.1341), (-0.106, -4.216e-09, 0.1341), (0.106, -0.1444, 0.4827), (-0.106, -0.1444, 0.4827), (0.106, 0.1444, 0.194), (-0.106, 0.1444, 0.194), (0.106, -0.2042, 0.3383), (-0.106, -0.2042, 0.3383), (-0.106, 0.2042, 0.3383), (0.106, 0.2042, 0.3383)], [], [(4, 5, 13, 12), (8, 9, 17, 16), (7, 0, 8, 15), (0, 1, 9, 8), (2, 3, 11, 10), (5, 6, 14, 13), (3, 4, 12, 11), (6, 7, 15, 14), (1, 2, 10, 9), (16, 17, 18, 19, 20, 21, 22, 23), (15, 8, 16, 23), (13, 14, 22, 21), (11, 12, 20, 19), (9, 10, 18, 17), (14, 15, 23, 22), (12, 13, 21, 20), (10, 11, 19, 18), (48, 50, 64, 68), (34, 49, 51, 36), (24, 27, 29, 42), (26, 25, 43, 28), (43, 25, 70, 67), (42, 29, 31, 44), (51, 49, 69, 65), (36, 51, 53, 38), (44, 31, 33, 46), (30, 45, 47, 32), (42, 44, 62, 66), (46, 33, 35, 48), (50, 52, 60, 64), (38, 53, 55, 40), (48, 35, 37, 50), (32, 47, 49, 34), (45, 43, 67, 63), (50, 37, 39, 52), (29, 27, 41, 39, 37, 35, 33, 31), (40, 55, 25, 26), (52, 39, 41, 54), (28, 43, 45, 30), (53, 51, 65, 61), (54, 41, 27, 24), (26, 28, 30, 32, 34, 36, 38, 40), (44, 46, 58, 62), (67, 66, 62, 63), (65, 64, 60, 61), (63, 62, 58, 59), (61, 60, 56, 57), (59, 58, 68, 69), (57, 56, 71, 70), (69, 68, 64, 65), (70, 71, 66, 67), (25, 55, 57, 70), (24, 42, 66, 71), (49, 47, 59, 69), (54, 24, 71, 56), (46, 48, 68, 58), (55, 53, 61, 57), (47, 45, 63, 59), (52, 54, 56, 60)])
_uv = me_cube_002.uv_layers.new(name='UVMap')
_uv.uv.foreach_set('vector', [0.8406, 0.9534, 0.8406, 0.9534, 0.8406, 0.9534, 0.8406, 0.9534, 0.8406, 0.9534, 0.8406, 0.9534, 0.8406, 0.9534, 0.8406, 0.9534, 0.8406, 0.9534, 0.8406, 0.9534, 0.8406, 0.9534, 0.8406, 0.9534, 0.8406, 0.9534, 0.8406, 0.9534, 0.8406, 0.9534, 0.8406, 0.9534, 0.8406, 0.9534, 0.8406, 0.9534, 0.8406, 0.9534, 0.8406, 0.9534, 0.8406, 0.9534, 0.8406, 0.9534, 0.8406, 0.9534, 0.8406, 0.9534, 0.8406, 0.9534, 0.8406, 0.9534, 0.8406, 0.9534, 0.8406, 0.9534, 0.8406, 0.9534, 0.8406, 0.9534, 0.8406, 0.9534, 0.8406, 0.9534, 0.8406, 0.9534, 0.8406, 0.9534, 0.8406, 0.9534, 0.8406, 0.9534, 0.8406, 0.9534, 0.8406, 0.9534, 0.8406, 0.9534, 0.8406, 0.9534, 0.8406, 0.9534, 0.8406, 0.9534, 0.8406, 0.9534, 0.8406, 0.9534, 0.8406, 0.9534, 0.8406, 0.9534, 0.8406, 0.9534, 0.8406, 0.9534, 0.8406, 0.9534, 0.8406, 0.9534, 0.8406, 0.9534, 0.8406, 0.9534, 0.8406, 0.9534, 0.8406, 0.9534, 0.8406, 0.9534, 0.8406, 0.9534, 0.8406, 0.9534, 0.8406, 0.9534, 0.8406, 0.9534, 0.8406, 0.9534, 0.8406, 0.9534, 0.8406, 0.9534, 0.8406, 0.9534, 0.8406, 0.9534, 0.8406, 0.9534, 0.8406, 0.9534, 0.8406, 0.9534, 0.8406, 0.9534, 0.8406, 0.9534, 0.8406, 0.9534, 0.8406, 0.9534, 0.8406, 0.9534, 0.8406, 0.9534, 0.8406, 0.9534, 0.8406, 0.9534, 0.8406, 0.9534, 0.8406, 0.9534, 0.8406, 0.9534, 0.8406, 0.9534, 0.8406, 0.9534, 0.8406, 0.9534, 0.8406, 0.9534, 0.8406, 0.9534, 0.8406, 0.9534, 0.8406, 0.9534, 0.8406, 0.9534, 0.8406, 0.9534, 0.8406, 0.9534, 0.8406, 0.9534, 0.8406, 0.9534, 0.8406, 0.9534, 0.8406, 0.9534, 0.8406, 0.9534, 0.8406, 0.9534, 0.8406, 0.9534, 0.8406, 0.9534, 0.8406, 0.9534, 0.8406, 0.9534, 0.8406, 0.9534, 0.8406, 0.9534, 0.8406, 0.9534, 0.8406, 0.9534, 0.8406, 0.9534, 0.8406, 0.9534, 0.8406, 0.9534, 0.8406, 0.9534, 0.8406, 0.9534, 0.8406, 0.9534, 0.8406, 0.9534, 0.8406, 0.9534, 0.8406, 0.9534, 0.8406, 0.9534, 0.8406, 0.9534, 0.8406, 0.9534, 0.8406, 0.9534, 0.8406, 0.9534, 0.8406, 0.9534, 0.8406, 0.9534, 0.8406, 0.9534, 0.8406, 0.9534, 0.8406, 0.9534, 0.8406, 0.9534, 0.8406, 0.9534, 0.8406, 0.9534, 0.8406, 0.9534, 0.8406, 0.9534, 0.8406, 0.9534, 0.8406, 0.9534, 0.8406, 0.9534, 0.8406, 0.9534, 0.8406, 0.9534, 0.8406, 0.9534, 0.8406, 0.9534, 0.8406, 0.9534, 0.8406, 0.9534, 0.8406, 0.9534, 0.8406, 0.9534, 0.8406, 0.9534, 0.8406, 0.9534, 0.8406, 0.9534, 0.8406, 0.9534, 0.8406, 0.9534, 0.8406, 0.9534, 0.8406, 0.9534, 0.8406, 0.9534, 0.8406, 0.9534, 0.8406, 0.9534, 0.8406, 0.9534, 0.8406, 0.9534, 0.8406, 0.9534, 0.8406, 0.9534, 0.8406, 0.9534, 0.8406, 0.9534, 0.8406, 0.9534, 0.8406, 0.9534, 0.8406, 0.9534, 0.8406, 0.9534, 0.8406, 0.9534, 0.8406, 0.9534, 0.8406, 0.9534, 0.8406, 0.9534, 0.8406, 0.9534, 0.8406, 0.9534, 0.8406, 0.9534, 0.8406, 0.9534, 0.8406, 0.9534, 0.8406, 0.9534, 0.8406, 0.9534, 0.8406, 0.9534, 0.8406, 0.9534, 0.8406, 0.9534, 0.8406, 0.9534, 0.8406, 0.9534, 0.8406, 0.9534, 0.8406, 0.9534, 0.8406, 0.9534, 0.8406, 0.9534, 0.8406, 0.9534, 0.8406, 0.9534, 0.8406, 0.9534, 0.8406, 0.9534, 0.8406, 0.9534, 0.8406, 0.9534, 0.8406, 0.9534, 0.8406, 0.9534, 0.8406, 0.9534, 0.8406, 0.9534, 0.8406, 0.9534, 0.8406, 0.9534, 0.8406, 0.9534, 0.8406, 0.9534, 0.8406, 0.9534, 0.8406, 0.9534, 0.8406, 0.9534, 0.8406, 0.9534, 0.8406, 0.9534, 0.8406, 0.9534, 0.8406, 0.9534, 0.8406, 0.9534, 0.8406, 0.9534, 0.8406, 0.9534, 0.8406, 0.9534, 0.8406, 0.9534, 0.8406, 0.9534, 0.8406, 0.9534, 0.8406, 0.9534, 0.8406, 0.9534, 0.8406, 0.9534, 0.8406, 0.9534, 0.8406, 0.9534, 0.8406, 0.9534, 0.8406, 0.9534, 0.8406, 0.9534, 0.8406, 0.9534, 0.8406, 0.9534, 0.8406, 0.9534, 0.8406, 0.9534, 0.8406, 0.9534, 0.8406, 0.9534, 0.8406, 0.9534, 0.8406, 0.9534, 0.8406, 0.9534, 0.8406, 0.9534, 0.8406, 0.9534, 0.8406, 0.9534, 0.8406, 0.9534, 0.8406, 0.9534, 0.8406, 0.9534, 0.8406, 0.9534, 0.8406, 0.9534, 0.8406, 0.9534, 0.8406, 0.9534, 0.8406, 0.9534, 0.8406, 0.9534, 0.8406, 0.9534, 0.8406, 0.9534, 0.8406, 0.9534, 0.8406, 0.9534, 0.8406, 0.9534, 0.8406, 0.9534, 0.8406, 0.9534, 0.8406, 0.9534, 0.8406, 0.9534, 0.8406, 0.9534, 0.8406, 0.9534, 0.8406, 0.9534, 0.8406, 0.9534, 0.8406, 0.9534])
me_cube_002.materials.append(mat_material)
me_cube_002.use_remesh_preserve_volume = False
me_cube_002.use_remesh_preserve_attributes = False
me_cube_002.use_mirror_vertex_groups = False
me_cube_002.update()
me_cylinder_001 = bpy.data.meshes.new('Cylinder.001')
me_cylinder_001.from_pydata([(-5.106e-08, 0.1557, 0.1152), (-4.662e-08, 0.1251, 1.418), (0.1101, 0.1101, 0.1152), (0.08843, 0.08843, 1.418), (0.1557, 1.294e-08, 0.1152), (0.1251, 1.294e-08, 1.418), (0.1101, -0.1101, 0.1152), (0.08843, -0.08843, 1.418), (-6.467e-08, -0.1557, 0.1152), (-6.467e-08, -0.1251, 1.418), (-0.1101, -0.1101, 0.1152), (-0.08843, -0.08843, 1.418), (-0.1557, 2.16e-08, 0.1152), (-0.1251, 1.864e-08, 1.418), (-0.1101, 0.1101, 0.1152), (-0.08843, 0.08843, 1.418), (-6.659e-08, 0.09057, -0.06276), (0.06404, 0.06404, -0.06276), (0.09057, -6.393e-08, -0.06276), (0.06404, -0.06404, -0.06276), (-7.451e-08, -0.09057, -0.06276), (-0.06404, -0.06404, -0.06276), (-0.09057, -5.889e-08, -0.06276), (-0.06404, 0.06404, -0.06276), (-7.08e-08, -6.481e-08, -0.2439), (0.1101, 0.1101, 1.418), (-5.106e-08, 0.1557, 1.418), (0.1557, 1.294e-08, 1.418), (0.1101, -0.1101, 1.418), (-6.467e-08, -0.1557, 1.418), (-0.1101, -0.1101, 1.418), (-0.1557, 2.16e-08, 1.418), (-0.1101, 0.1101, 1.418), (0.08843, 0.08843, 0.53), (-1.538e-07, 0.1251, 0.53), (0.1251, 1.294e-08, 0.53), (0.08843, -0.08843, 0.53), (-1.718e-07, -0.1251, 0.53), (-0.08843, -0.08843, 0.53), (-0.1251, 1.864e-08, 0.53), (-0.08843, 0.08843, 0.53)], [], [(0, 26, 25, 2), (2, 25, 27, 4), (4, 27, 28, 6), (6, 28, 29, 8), (8, 29, 30, 10), (10, 30, 31, 12), (15, 13, 39, 40), (12, 31, 32, 14), (14, 32, 26, 0), (6, 8, 20, 19), (22, 23, 24), (12, 14, 23, 22), (2, 4, 18, 17), (8, 10, 21, 20), (14, 0, 16, 23), (0, 2, 17, 16), (4, 6, 19, 18), (10, 12, 22, 21), (20, 21, 24), (18, 19, 24), (16, 17, 24), (23, 16, 24), (21, 22, 24), (19, 20, 24), (17, 18, 24), (1, 3, 25, 26), (3, 5, 27, 25), (5, 7, 28, 27), (7, 9, 29, 28), (9, 11, 30, 29), (11, 13, 31, 30), (13, 15, 32, 31), (15, 1, 26, 32), (33, 34, 40, 39, 38, 37, 36, 35), (11, 9, 37, 38), (7, 5, 35, 36), (3, 1, 34, 33), (1, 15, 40, 34), (13, 11, 38, 39), (9, 7, 36, 37), (5, 3, 33, 35)])
_uv = me_cylinder_001.uv_layers.new(name='UVMap')
_uv.uv.foreach_set('vector', [0.8019, 0.7082, 0.8019, 0.7082, 0.8019, 0.7082, 0.8019, 0.7082, 0.8019, 0.7082, 0.8019, 0.7082, 0.8019, 0.7082, 0.8019, 0.7082, 0.8019, 0.7082, 0.8019, 0.7082, 0.8019, 0.7082, 0.8019, 0.7082, 0.8019, 0.7082, 0.8019, 0.7082, 0.8019, 0.7082, 0.8019, 0.7082, 0.8019, 0.7082, 0.8019, 0.7082, 0.8019, 0.7082, 0.8019, 0.7082, 0.8019, 0.7082, 0.8019, 0.7082, 0.8019, 0.7082, 0.8019, 0.7082, 0.8019, 0.7082, 0.8019, 0.7082, 0.8019, 0.7082, 0.8019, 0.7082, 0.8019, 0.7082, 0.8019, 0.7082, 0.8019, 0.7082, 0.8019, 0.7082, 0.8019, 0.7082, 0.8019, 0.7082, 0.8019, 0.7082, 0.8019, 0.7082, 0.8019, 0.7082, 0.8019, 0.7082, 0.8019, 0.7082, 0.8019, 0.7082, 0.8019, 0.7082, 0.8019, 0.7082, 0.8019, 0.7082, 0.8019, 0.7082, 0.8019, 0.7082, 0.8019, 0.7082, 0.8019, 0.7082, 0.8019, 0.7082, 0.8019, 0.7082, 0.8019, 0.7082, 0.8019, 0.7082, 0.8019, 0.7082, 0.8019, 0.7082, 0.8019, 0.7082, 0.8019, 0.7082, 0.8019, 0.7082, 0.8019, 0.7082, 0.8019, 0.7082, 0.8019, 0.7082, 0.8019, 0.7082, 0.8019, 0.7082, 0.8019, 0.7082, 0.8019, 0.7082, 0.8019, 0.7082, 0.8019, 0.7082, 0.8019, 0.7082, 0.8019, 0.7082, 0.8019, 0.7082, 0.8019, 0.7082, 0.8019, 0.7082, 0.8019, 0.7082, 0.8019, 0.7082, 0.8019, 0.7082, 0.8019, 0.7082, 0.8019, 0.7082, 0.8019, 0.7082, 0.8019, 0.7082, 0.8019, 0.7082, 0.8019, 0.7082, 0.8019, 0.7082, 0.8019, 0.7082, 0.8019, 0.7082, 0.8019, 0.7082, 0.8019, 0.7082, 0.8019, 0.7082, 0.8019, 0.7082, 0.8019, 0.7082, 0.8019, 0.7082, 0.8019, 0.7082, 0.8019, 0.7082, 0.8019, 0.7082, 0.8019, 0.7082, 0.8019, 0.7082, 0.8019, 0.7082, 0.8019, 0.7082, 0.8019, 0.7082, 0.8019, 0.7082, 0.8019, 0.7082, 0.8019, 0.7082, 0.8019, 0.7082, 0.8019, 0.7082, 0.8019, 0.7082, 0.8019, 0.7082, 0.8019, 0.7082, 0.8019, 0.7082, 0.8019, 0.7082, 0.8019, 0.7082, 0.8019, 0.7082, 0.8019, 0.7082, 0.8019, 0.7082, 0.8019, 0.7082, 0.8019, 0.7082, 0.8019, 0.7082, 0.8019, 0.7082, 0.8019, 0.7082, 0.8019, 0.7082, 0.8019, 0.7082, 0.8019, 0.7082, 0.8019, 0.7082, 0.8019, 0.7082, 0.8019, 0.7082, 0.8019, 0.7082, 0.8019, 0.7082, 0.8019, 0.7082, 0.8019, 0.7082, 0.8019, 0.7082, 0.8019, 0.7082, 0.8019, 0.7082, 0.8019, 0.7082, 0.8019, 0.7082, 0.8019, 0.7082, 0.8019, 0.7082, 0.8019, 0.7082, 0.8019, 0.7082, 0.8019, 0.7082, 0.8019, 0.7082, 0.8019, 0.7082, 0.8019, 0.7082, 0.8019, 0.7082, 0.8019, 0.7082, 0.8019, 0.7082, 0.8019, 0.7082, 0.8019, 0.7082, 0.8019, 0.7082, 0.8019, 0.7082, 0.8019, 0.7082, 0.8019, 0.7082, 0.8019, 0.7082, 0.8019, 0.7082, 0.8019, 0.7082, 0.8019, 0.7082, 0.8019, 0.7082, 0.8019, 0.7082, 0.8019, 0.7082, 0.8019, 0.7082, 0.8019, 0.7082, 0.8019, 0.7082, 0.8019, 0.7082, 0.8019, 0.7082, 0.8019, 0.7082])
me_cylinder_001.materials.append(mat_material)
me_cylinder_001.use_remesh_fix_poles = True
me_cylinder_001.use_remesh_preserve_attributes = False
me_cylinder_001.use_mirror_vertex_groups = False
me_cylinder_001.update()
me_cylinder_002 = bpy.data.meshes.new('Cylinder.002')
me_cylinder_002.from_pydata([(-4.697e-08, 0.1049, -2.492), (-4.697e-08, 0.1049, -0.2328), (0.07415, 0.07415, -2.492), (0.07415, 0.07415, -0.2328), (0.1049, -6.083e-08, -2.492), (0.1049, -6.083e-08, -0.2328), (0.07415, -0.07415, -2.492), (0.07415, -0.07415, -0.2328), (-5.614e-08, -0.1049, -2.492), (-5.614e-08, -0.1049, -0.2328), (-0.07415, -0.07415, -2.492), (-0.07415, -0.07415, -0.2328), (-0.1049, -5.499e-08, -2.492), (-0.1049, -5.499e-08, -0.2328), (-0.07415, 0.07415, -2.492), (-0.07415, 0.07415, -0.2328), (0.07974, 0.1755, 0.0007736), (-0.07974, 0.1755, 0.0007736), (0.07974, 0.1239, 0.1253), (-0.07974, 0.1239, 0.1253), (0.07974, -0.0007054, 0.1769), (-0.07974, -0.0007054, 0.1769), (0.07974, -0.1253, 0.1253), (-0.07974, -0.1253, 0.1253), (0.07974, -0.1769, 0.0007736), (-0.07974, -0.1769, 0.0007736), (0.07974, -0.1253, -0.1238), (-0.07974, -0.1253, -0.1238), (0.07974, -0.0007054, -0.1754), (-0.07974, -0.0007054, -0.1754), (0.07974, 0.1239, -0.1238), (-0.07974, 0.1239, -0.1238), (0.07974, 0.2099, 0.0007736), (0.07974, 0.1482, 0.1497), (-0.07974, 0.1482, 0.1497), (-0.07974, 0.2099, 0.0007736), (0.07974, -0.0007054, 0.2114), (-0.07974, -0.0007054, 0.2114), (0.07974, -0.1496, 0.1497), (-0.07974, -0.1496, 0.1497), (0.07974, -0.2113, 0.0007736), (-0.07974, -0.2113, 0.0007736), (0.07974, -0.1496, -0.1481), (-0.07974, -0.1496, -0.1481), (0.07974, -0.0007054, -0.2098), (-0.07974, -0.0007054, -0.2098), (0.07974, 0.1482, -0.1481), (-0.07974, 0.1482, -0.1481), (0.06852, 0.04897, 0.0007736), (0.06852, 0.03442, 0.0359), (-0.06852, 0.03442, 0.0359), (-0.06852, 0.04897, 0.0007736), (0.06852, -0.0007054, 0.05045), (-0.06852, -0.0007054, 0.05045), (0.06852, -0.03583, 0.0359), (-0.06852, -0.03583, 0.0359), (0.06852, -0.05038, 0.0007736), (-0.06852, -0.05038, 0.0007736), (0.06852, -0.03583, -0.03436), (-0.06852, -0.03583, -0.03436), (0.06852, -0.0007054, -0.04891), (-0.06852, -0.0007054, -0.04891), (0.06852, 0.03442, -0.03436), (-0.06852, 0.03442, -0.03436), (0.06852, 0.1507, 0.0007736), (0.06852, 0.1063, 0.1078), (-0.06852, 0.1063, 0.1078), (-0.06852, 0.1507, 0.0007736), (0.06852, -0.0007054, 0.1522), (-0.06852, -0.0007054, 0.1522), (0.06852, -0.1077, 0.1078), (-0.06852, -0.1077, 0.1078), (0.06852, -0.1521, 0.0007736), (-0.06852, -0.1521, 0.0007736), (0.06852, -0.1077, -0.1063), (-0.06852, -0.1077, -0.1063), (0.06852, -0.0007054, -0.1506), (-0.06852, -0.0007054, -0.1506), (0.06852, 0.1063, -0.1063), (-0.06852, 0.1063, -0.1063), (0.09373, 0.04897, 0.0007736), (0.09373, 0.03442, 0.0359), (-0.09373, 0.03442, 0.0359), (-0.09373, 0.04897, 0.0007736), (0.09373, -0.0007054, 0.05045), (-0.09373, -0.0007054, 0.05045), (0.09373, -0.03583, 0.0359), (-0.09373, -0.03583, 0.0359), (0.09373, -0.05038, 0.0007736), (-0.09373, -0.05038, 0.0007736), (0.09373, -0.03583, -0.03436), (-0.09373, -0.03583, -0.03436), (0.09373, -0.0007054, -0.04891), (-0.09373, -0.0007054, -0.04891), (0.09373, 0.03442, -0.03436), (-0.09373, 0.03442, -0.03436), (-4.697e-08, 0.1049, -0.2859), (0.07415, 0.07415, -0.2859), (0.1049, -6.083e-08, -0.2859), (0.07415, -0.07415, -0.2859), (-5.614e-08, -0.1049, -0.2859), (-0.07415, -0.07415, -0.2859), (-0.1049, -5.499e-08, -0.2859), (-0.07415, 0.07415, -0.2859), (0.03641, 0.03641, -0.2075), (-4.975e-08, 0.05149, -0.2075), (0.05149, -5.85e-08, -0.2075), (0.03641, -0.03641, -0.2075), (-5.426e-08, -0.05149, -0.2075), (-0.03641, -0.03641, -0.2075), (-0.05149, -5.563e-08, -0.2075), (-0.03641, 0.03641, -0.2075), (0.03641, 0.03641, -0.1377), (-5.481e-08, 0.05149, -0.1377), (0.05149, -5.85e-08, -0.1377), (0.03641, -0.03641, -0.1377), (-5.932e-08, -0.05149, -0.1377), (-0.03641, -0.03641, -0.1377), (-0.05149, -5.563e-08, -0.1377), (-0.03641, 0.03641, -0.1377)], [], [(96, 1, 3, 97), (97, 3, 5, 98), (98, 5, 7, 99), (99, 7, 9, 100), (100, 9, 11, 101), (101, 11, 13, 102), (11, 9, 108, 109), (102, 13, 15, 103), (103, 15, 1, 96), (0, 2, 4, 6, 8, 10, 12, 14), (32, 35, 34, 33), (33, 34, 37, 36), (36, 37, 39, 38), (38, 39, 41, 40), (40, 41, 43, 42), (42, 43, 45, 44), (29, 27, 75, 77), (44, 45, 47, 46), (46, 47, 35, 32), (21, 19, 66, 69), (18, 16, 32, 33), (17, 19, 34, 35), (20, 18, 33, 36), (19, 21, 37, 34), (22, 20, 36, 38), (21, 23, 39, 37), (24, 22, 38, 40), (23, 25, 41, 39), (26, 24, 40, 42), (25, 27, 43, 41), (28, 26, 42, 44), (27, 29, 45, 43), (30, 28, 44, 46), (29, 31, 47, 45), (16, 30, 46, 32), (31, 17, 35, 47), (54, 56, 88, 86), (63, 61, 93, 95), (20, 22, 70, 68), (28, 30, 78, 76), (23, 21, 69, 71), (31, 29, 77, 79), (22, 24, 72, 70), (30, 16, 64, 78), (25, 23, 71, 73), (16, 18, 65, 64), (17, 31, 79, 67), (24, 26, 74, 72), (19, 17, 67, 66), (27, 25, 73, 75), (18, 20, 68, 65), (26, 28, 76, 74), (49, 48, 64, 65), (51, 50, 66, 67), (52, 49, 65, 68), (50, 53, 69, 66), (54, 52, 68, 70), (53, 55, 71, 69), (56, 54, 70, 72), (55, 57, 73, 71), (58, 56, 72, 74), (57, 59, 75, 73), (60, 58, 74, 76), (59, 61, 77, 75), (62, 60, 76, 78), (61, 63, 79, 77), (48, 62, 78, 64), (63, 51, 67, 79), (82, 83, 95, 93, 91, 89, 87, 85), (80, 81, 84, 86, 88, 90, 92, 94), (62, 48, 80, 94), (57, 55, 87, 89), (48, 49, 81, 80), (51, 63, 95, 83), (56, 58, 90, 88), (50, 51, 83, 82), (59, 57, 89, 91), (49, 52, 84, 81), (58, 60, 92, 90), (53, 50, 82, 85), (61, 59, 91, 93), (52, 54, 86, 84), (60, 62, 94, 92), (55, 53, 85, 87), (14, 103, 96, 0), (12, 102, 103, 14), (10, 101, 102, 12), (8, 100, 101, 10), (6, 99, 100, 8), (4, 98, 99, 6), (2, 97, 98, 4), (0, 96, 97, 2), (105, 111, 119, 113), (1, 15, 111, 105), (3, 1, 105, 104), (7, 5, 106, 107), (13, 11, 109, 110), (9, 7, 107, 108), (15, 13, 110, 111), (5, 3, 104, 106), (112, 113, 119, 118, 117, 116, 115, 114), (110, 109, 117, 118), (108, 107, 115, 116), (106, 104, 112, 114), (111, 110, 118, 119), (109, 108, 116, 117), (107, 106, 114, 115), (104, 105, 113, 112)])
_uv = me_cylinder_002.uv_layers.new(name='UVMap')
_uv.uv.foreach_set('vector', [0.8, 0.6687, 0.8, 0.6687, 0.8, 0.6687, 0.8, 0.6687, 0.8, 0.6687, 0.8, 0.6687, 0.8, 0.6687, 0.8, 0.6687, 0.8, 0.6687, 0.8, 0.6687, 0.8, 0.6687, 0.8, 0.6687, 0.8, 0.6687, 0.8, 0.6687, 0.8, 0.6687, 0.8, 0.6687, 0.8, 0.6687, 0.8, 0.6687, 0.8, 0.6687, 0.8, 0.6687, 0.8, 0.6687, 0.8, 0.6687, 0.8, 0.6687, 0.8, 0.6687, 0.8, 0.6687, 0.8, 0.6687, 0.8, 0.6687, 0.8, 0.6687, 0.8, 0.6687, 0.8, 0.6687, 0.8, 0.6687, 0.8, 0.6687, 0.8, 0.6687, 0.8, 0.6687, 0.8, 0.6687, 0.8, 0.6687, 0.8, 0.6687, 0.8, 0.6687, 0.8, 0.6687, 0.8, 0.6687, 0.8, 0.6687, 0.8, 0.6687, 0.8, 0.6687, 0.8, 0.6687, 0.7869, 0.8514, 0.7869, 0.8514, 0.7869, 0.8514, 0.7869, 0.8514, 0.7869, 0.8514, 0.7869, 0.8514, 0.7869, 0.8514, 0.7869, 0.8514, 0.7869, 0.8514, 0.7869, 0.8514, 0.7869, 0.8514, 0.7869, 0.8514, 0.7869, 0.8514, 0.7869, 0.8514, 0.7869, 0.8514, 0.7869, 0.8514, 0.7869, 0.8514, 0.7869, 0.8514, 0.7869, 0.8514, 0.7869, 0.8514, 0.7869, 0.8514, 0.7869, 0.8514, 0.7869, 0.8514, 0.7869, 0.8514, 0.7869, 0.8514, 0.7869, 0.8514, 0.7869, 0.8514, 0.7869, 0.8514, 0.7869, 0.8514, 0.7869, 0.8514, 0.7869, 0.8514, 0.7869, 0.8514, 0.7869, 0.8514, 0.7869, 0.8514, 0.7869, 0.8514, 0.7869, 0.8514, 0.7869, 0.8514, 0.7869, 0.8514, 0.7869, 0.8514, 0.7869, 0.8514, 0.7869, 0.8514, 0.7869, 0.8514, 0.7869, 0.8514, 0.7869, 0.8514, 0.7869, 0.8514, 0.7869, 0.8514, 0.7869, 0.8514, 0.7869, 0.8514, 0.7869, 0.8514, 0.7869, 0.8514, 0.7869, 0.8514, 0.7869, 0.8514, 0.7869, 0.8514, 0.7869, 0.8514, 0.7869, 0.8514, 0.7869, 0.8514, 0.7869, 0.8514, 0.7869, 0.8514, 0.7869, 0.8514, 0.7869, 0.8514, 0.7869, 0.8514, 0.7869, 0.8514, 0.7869, 0.8514, 0.7869, 0.8514, 0.7869, 0.8514, 0.7869, 0.8514, 0.7869, 0.8514, 0.7869, 0.8514, 0.7869, 0.8514, 0.7869, 0.8514, 0.7869, 0.8514, 0.7869, 0.8514, 0.7869, 0.8514, 0.7869, 0.8514, 0.7869, 0.8514, 0.7869, 0.8514, 0.7869, 0.8514, 0.7869, 0.8514, 0.7869, 0.8514, 0.7869, 0.8514, 0.7869, 0.8514, 0.7869, 0.8514, 0.7869, 0.8514, 0.7869, 0.8514, 0.7869, 0.8514, 0.7869, 0.8514, 0.7869, 0.8514, 0.7869, 0.8514, 0.7869, 0.8514, 0.7869, 0.8514, 0.7869, 0.8514, 0.7869, 0.8514, 0.7869, 0.8514, 0.7869, 0.8514, 0.7869, 0.8514, 0.7869, 0.8514, 0.7869, 0.8514, 0.7869, 0.8514, 0.7869, 0.8514, 0.7869, 0.8514, 0.7869, 0.8514, 0.7869, 0.8514, 0.7869, 0.8514, 0.7869, 0.8514, 0.7869, 0.8514, 0.7869, 0.8514, 0.7869, 0.8514, 0.7869, 0.8514, 0.7869, 0.8514, 0.7869, 0.8514, 0.7869, 0.8514, 0.7869, 0.8514, 0.7869, 0.8514, 0.7869, 0.8514, 0.7869, 0.8514, 0.7869, 0.8514, 0.7869, 0.8514, 0.7869, 0.8514, 0.7869, 0.8514, 0.7869, 0.8514, 0.7869, 0.8514, 0.7869, 0.8514, 0.7869, 0.8514, 0.7869, 0.8514, 0.7869, 0.8514, 0.7869, 0.8514, 0.7869, 0.8514, 0.7869, 0.8514, 0.7869, 0.8514, 0.7869, 0.8514, 0.7869, 0.8514, 0.7869, 0.8514, 0.7869, 0.8514, 0.7869, 0.8514, 0.7869, 0.8514, 0.7869, 0.8514, 0.7869, 0.8514, 0.7869, 0.8514, 0.7869, 0.8514, 0.7869, 0.8514, 0.7869, 0.8514, 0.7869, 0.8514, 0.7869, 0.8514, 0.7869, 0.8514, 0.7869, 0.8514, 0.7869, 0.8514, 0.7869, 0.8514, 0.7869, 0.8514, 0.7869, 0.8514, 0.7869, 0.8514, 0.7869, 0.8514, 0.7869, 0.8514, 0.7869, 0.8514, 0.7869, 0.8514, 0.7869, 0.8514, 0.7869, 0.8514, 0.7869, 0.8514, 0.7869, 0.8514, 0.7869, 0.8514, 0.7869, 0.8514, 0.7869, 0.8514, 0.7869, 0.8514, 0.7869, 0.8514, 0.7869, 0.8514, 0.7869, 0.8514, 0.7869, 0.8514, 0.7869, 0.8514, 0.7869, 0.8514, 0.7869, 0.8514, 0.7869, 0.8514, 0.7869, 0.8514, 0.7869, 0.8514, 0.7869, 0.8514, 0.7869, 0.8514, 0.7869, 0.8514, 0.7869, 0.8514, 0.7869, 0.8514, 0.7869, 0.8514, 0.7869, 0.8514, 0.7869, 0.8514, 0.7869, 0.8514, 0.7869, 0.8514, 0.7869, 0.8514, 0.7869, 0.8514, 0.7869, 0.8514, 0.7869, 0.8514, 0.7869, 0.8514, 0.7869, 0.8514, 0.7869, 0.8514, 0.7869, 0.8514, 0.7869, 0.8514, 0.7869, 0.8514, 0.7869, 0.8514, 0.7869, 0.8514, 0.7869, 0.8514, 0.7869, 0.8514, 0.7869, 0.8514, 0.7869, 0.8514, 0.7869, 0.8514, 0.7869, 0.8514, 0.7869, 0.8514, 0.7869, 0.8514, 0.7869, 0.8514, 0.7869, 0.8514, 0.7869, 0.8514, 0.7869, 0.8514, 0.7869, 0.8514, 0.7869, 0.8514, 0.7869, 0.8514, 0.7869, 0.8514, 0.7869, 0.8514, 0.7869, 0.8514, 0.7869, 0.8514, 0.7869, 0.8514, 0.7869, 0.8514, 0.7869, 0.8514, 0.7869, 0.8514, 0.7869, 0.8514, 0.7869, 0.8514, 0.7869, 0.8514, 0.7869, 0.8514, 0.7869, 0.8514, 0.7869, 0.8514, 0.7869, 0.8514, 0.7869, 0.8514, 0.7869, 0.8514, 0.7869, 0.8514, 0.7869, 0.8514, 0.7869, 0.8514, 0.7869, 0.8514, 0.7869, 0.8514, 0.7869, 0.8514, 0.7869, 0.8514, 0.7869, 0.8514, 0.7869, 0.8514, 0.7869, 0.8514, 0.7869, 0.8514, 0.7869, 0.8514, 0.7869, 0.8514, 0.7869, 0.8514, 0.7869, 0.8514, 0.7869, 0.8514, 0.7869, 0.8514, 0.7869, 0.8514, 0.7869, 0.8514, 0.7869, 0.8514, 0.7869, 0.8514, 0.7869, 0.8514, 0.7869, 0.8514, 0.7869, 0.8514, 0.7869, 0.8514, 0.7869, 0.8514, 0.7869, 0.8514, 0.7869, 0.8514, 0.7869, 0.8514, 0.7869, 0.8514, 0.7869, 0.8514, 0.7869, 0.8514, 0.7869, 0.8514, 0.7869, 0.8514, 0.7869, 0.8514, 0.7869, 0.8514, 0.7869, 0.8514, 0.7869, 0.8514, 0.7869, 0.8514, 0.7869, 0.8514, 0.7869, 0.8514, 0.7869, 0.8514, 0.7869, 0.8514, 0.7869, 0.8514, 0.7869, 0.8514, 0.7869, 0.8514, 0.7869, 0.8514, 0.7869, 0.8514, 0.7869, 0.8514, 0.7869, 0.8514, 0.7869, 0.8514, 0.7869, 0.8514, 0.7869, 0.8514, 0.7869, 0.8514, 0.7869, 0.8514, 0.7869, 0.8514, 0.7869, 0.8514, 0.7869, 0.8514, 0.7869, 0.8514, 0.7869, 0.8514, 0.7869, 0.8514, 0.7869, 0.8514, 0.7869, 0.8514, 0.7869, 0.8514, 0.7869, 0.8514, 0.7869, 0.8514, 0.7869, 0.8514, 0.7869, 0.8514, 0.7869, 0.8514, 0.7869, 0.8514, 0.7869, 0.8514, 0.7869, 0.8514, 0.7869, 0.8514, 0.7869, 0.8514, 0.7869, 0.8514, 0.7869, 0.8514, 0.7869, 0.8514, 0.7869, 0.8514, 0.8, 0.6687, 0.8, 0.6687, 0.8, 0.6687, 0.8, 0.6687, 0.8, 0.6687, 0.8, 0.6687, 0.8, 0.6687, 0.8, 0.6687, 0.8, 0.6687, 0.8, 0.6687, 0.8, 0.6687, 0.8, 0.6687, 0.8, 0.6687, 0.8, 0.6687, 0.8, 0.6687, 0.8, 0.6687, 0.8, 0.6687, 0.8, 0.6687, 0.8, 0.6687, 0.8, 0.6687, 0.8, 0.6687, 0.8, 0.6687, 0.8, 0.6687, 0.8, 0.6687, 0.8, 0.6687, 0.8, 0.6687, 0.8, 0.6687, 0.8, 0.6687, 0.8, 0.6687, 0.8, 0.6687, 0.8, 0.6687, 0.8, 0.6687, 0.8, 0.6687, 0.8, 0.6687, 0.8, 0.6687, 0.8, 0.6687, 0.8, 0.6687, 0.8, 0.6687, 0.8, 0.6687, 0.8, 0.6687, 0.8, 0.6687, 0.8, 0.6687, 0.8, 0.6687, 0.8, 0.6687, 0.8, 0.6687, 0.8, 0.6687, 0.8, 0.6687, 0.8, 0.6687, 0.8, 0.6687, 0.8, 0.6687, 0.8, 0.6687, 0.8, 0.6687, 0.8, 0.6687, 0.8, 0.6687, 0.8, 0.6687, 0.8, 0.6687, 0.8, 0.6687, 0.8, 0.6687, 0.8, 0.6687, 0.8, 0.6687, 0.8, 0.6687, 0.8, 0.6687, 0.8, 0.6687, 0.8, 0.6687, 0.8, 0.6687, 0.8, 0.6687, 0.8, 0.6687, 0.8, 0.6687, 0.8, 0.6687, 0.8, 0.6687, 0.8, 0.6687, 0.8, 0.6687, 0.8, 0.6687, 0.8, 0.6687, 0.8, 0.6687, 0.8, 0.6687, 0.8, 0.6687, 0.8, 0.6687, 0.8, 0.6687, 0.8, 0.6687, 0.8, 0.6687, 0.8, 0.6687, 0.8, 0.6687, 0.8, 0.6687, 0.8, 0.6687, 0.8, 0.6687, 0.8, 0.6687, 0.8, 0.6687, 0.8, 0.6687, 0.8, 0.6687, 0.8, 0.6687, 0.8, 0.6687, 0.8, 0.6687, 0.8, 0.6687, 0.8, 0.6687, 0.8, 0.6687, 0.8, 0.6687, 0.8, 0.6687, 0.8, 0.6687, 0.8, 0.6687])
me_cylinder_002.materials.append(mat_material)
me_cylinder_002.use_remesh_fix_poles = True
me_cylinder_002.use_remesh_preserve_attributes = False
me_cylinder_002.use_mirror_vertex_groups = False
me_cylinder_002.update()

# ---- objects
ob_cube = bpy.data.objects.new('Cube', me_cube)
ob_cylinder = bpy.data.objects.new('Cylinder', me_cylinder)
ob_cube_001 = bpy.data.objects.new('Cube.001', me_cube_001)
ob_empty = bpy.data.objects.new('Empty', None)
ob_cube_002 = bpy.data.objects.new('Cube.002', me_cube_002)
ob_cylinder_001 = bpy.data.objects.new('Cylinder.001', me_cylinder_001)
ob_cylinder_002 = bpy.data.objects.new('Cylinder.002', me_cylinder_002)

# ---- transforms, parenting, visibility, modifiers, constraints
ob_cube.location = (0.0, 0.0, 0.3398)
ob_cube.lock_rotations_4d = False
ob_cube.empty_display_type = 'ARROWS'
ob_cube.lineart.crease_threshold = 0.0
ob_cylinder.location = (0.0, 0.0, 4.995)
ob_cylinder.lineart.crease_threshold = 0.0
ob_cube_001.location = (0.3728, 0.0, 5.0)
ob_cube_001.lineart.crease_threshold = 0.0
_m = ob_cube_001.modifiers.new('Array', 'ARRAY')
_m.count = 3
_m.use_relative_offset = False
_m.relative_offset_displace = (0.0, 0.0, 0.0)
_m.use_object_offset = True
_m.offset_object = ob_empty
ob_empty.location = (-0.1603, 0.3043, 5.0)
ob_empty.rotation_euler = (0.0, -0.0, 2.094)
ob_empty.lineart.crease_threshold = 0.0
ob_cube_002.location = (0.0, 0.0, 0.0)
ob_cube_002.lock_rotations_4d = False
ob_cube_002.empty_display_type = 'ARROWS'
ob_cube_002.lineart.crease_threshold = 0.0
ob_cylinder_001.location = (0.0, -2.0, 0.0)
ob_cylinder_001.lineart.crease_threshold = 0.0
ob_cylinder_002.location = (0.0, -2.0, 2.556)
ob_cylinder_002.lineart.crease_threshold = 0.0

# ---- collection membership
col_collection.objects.link(ob_cube)
col_collection.objects.link(ob_cylinder)
col_collection.objects.link(ob_cube_001)
col_collection.objects.link(ob_empty)
col_collection.objects.link(ob_cube_002)
col_collection.objects.link(ob_cylinder_001)
col_collection.objects.link(ob_cylinder_002)

# ---- scene / render settings (as saved in the file)
scene.frame_start = 1; scene.frame_end = 250; scene.frame_set(1)
scene.render.engine = 'BLENDER_EEVEE_NEXT'
scene.cycles.use_denoising = False
scene.cycles.samples = 128
scene.cycles.sampling_pattern = 'TABULATED_SOBOL'
scene.cycles.use_adaptive_sampling = False
scene.cycles.use_light_tree = False
scene.view_settings.view_transform = 'Filmic'
bpy.context.view_layer.update()

# ---- added for rendering (the .blend has no active camera and no usable light): camera, sun
cam_auto = bpy.data.cameras.new('AutoCamera')
cam_auto.lens = 50.0
cam_auto.sensor_width = 36.0
cam_auto.clip_end = 1000.0
ob_auto_camera = bpy.data.objects.new('AutoCamera', cam_auto)
scene.collection.objects.link(ob_auto_camera)
ob_auto_camera.location = (7.08036, -8.81919, 8.43604)
ob_auto_camera.rotation_euler = (1.09748, -7.21219e-08, 0.694738)
scene.camera = ob_auto_camera
light_auto_sun = bpy.data.lights.new('AutoSun', 'SUN')
light_auto_sun.energy = 3.0
light_auto_sun.angle = 0.0523599
ob_auto_sun = bpy.data.objects.new('AutoSun', light_auto_sun)
scene.collection.objects.link(ob_auto_sun)
ob_auto_sun.rotation_euler = (0.872665, 0.174533, 0.523599)
bpy.context.view_layer.update()
